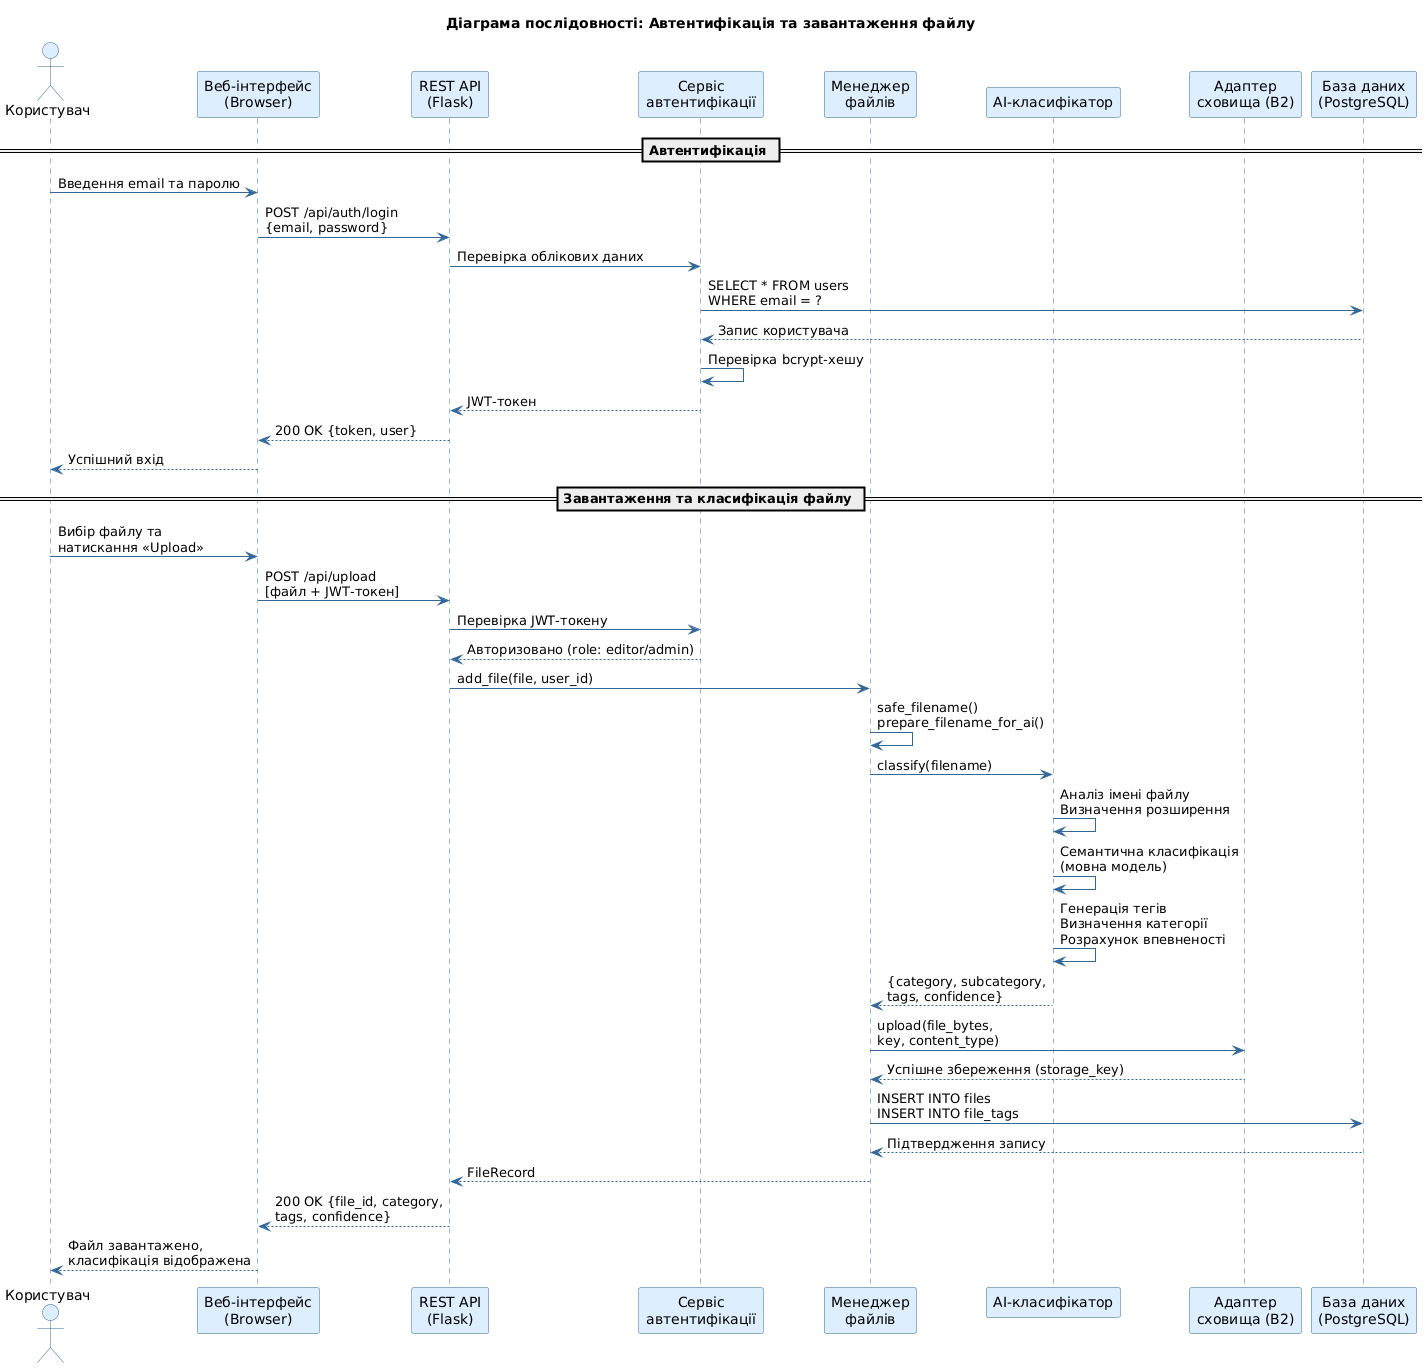

The diagram above was rendered by PlantUML. Its source (embedded in the PNG):
@startuml
title Діаграма послідовності: Автентифікація та завантаження файлу

skinparam sequence {
  ActorBackgroundColor #DDEEFF
  ActorBorderColor #336699
  ParticipantBackgroundColor #DDEEFF
  ParticipantBorderColor #336699
  ArrowColor #336699
  LifeLineBorderColor #336699
  BoxBackgroundColor #FFFDE7
  BoxBorderColor #999900
}
skinparam responseMessageBelowArrow true

actor "Користувач" as User
participant "Веб-інтерфейс\n(Browser)" as UI
participant "REST API\n(Flask)" as API
participant "Сервіс\nавтентифікації" as Auth
participant "Менеджер\nфайлів" as FM
participant "AI-класифікатор" as AI
participant "Адаптер\nсховища (B2)" as R2
participant "База даних\n(PostgreSQL)" as DB

== Автентифікація ==

User -> UI : Введення email та паролю
UI -> API : POST /api/auth/login\n{email, password}
API -> Auth : Перевірка облікових даних
Auth -> DB : SELECT * FROM users\nWHERE email = ?
DB --> Auth : Запис користувача
Auth -> Auth : Перевірка bcrypt-хешу
Auth --> API : JWT-токен
API --> UI : 200 OK {token, user}
UI --> User : Успішний вхід

== Завантаження та класифікація файлу ==

User -> UI : Вибір файлу та\nнатискання «Upload»
UI -> API : POST /api/upload\n[файл + JWT-токен]
API -> Auth : Перевірка JWT-токену
Auth --> API : Авторизовано (role: editor/admin)

API -> FM : add_file(file, user_id)
FM -> FM : safe_filename()\nprepare_filename_for_ai()

FM -> AI : classify(filename)
AI -> AI : Аналіз імені файлу\nВизначення розширення
AI -> AI : Семантична класифікація\n(мовна модель)
AI -> AI : Генерація тегів\nВизначення категорії\nРозрахунок впевненості
AI --> FM : {category, subcategory,\ntags, confidence}

FM -> R2 : upload(file_bytes,\nkey, content_type)
R2 --> FM : Успішне збереження (storage_key)

FM -> DB : INSERT INTO files\nINSERT INTO file_tags
DB --> FM : Підтвердження запису

FM --> API : FileRecord
API --> UI : 200 OK {file_id, category,\ntags, confidence}
UI --> User : Файл завантажено,\nкласифікація відображена
@enduml